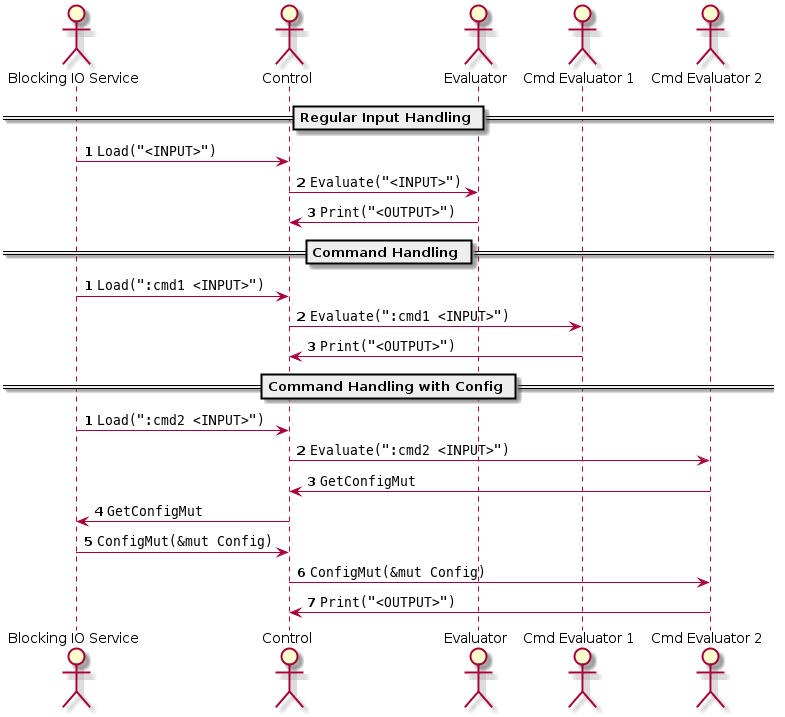

The diagram above was rendered by PlantUML. Its source (embedded in the PNG):
@startuml repl
' skinparam maxMessageSize 125

actor User as "Blocking IO Service"
actor Ctrl as "Control"
actor Eval as "Evaluator"
actor Cmd1 as "Cmd Evaluator 1"
actor Cmd2 as "Cmd Evaluator 2"

== Regular Input Handling ==

autonumber
User -> Ctrl : ""Load("<INPUT>")""
Ctrl -> Eval : ""Evaluate("<INPUT>")""
Eval -> Ctrl : ""Print("<OUTPUT>")""

== Command Handling ==

autonumber
User -> Ctrl : ""Load(":cmd1 <INPUT>")""
Ctrl -> Cmd1 : ""Evaluate(":cmd1 <INPUT>")""
Cmd1 -> Ctrl : ""Print("<OUTPUT>")""

== Command Handling with Config ==

autonumber
User -> Ctrl : ""Load(":cmd2 <INPUT>")""
Ctrl -> Cmd2 : ""Evaluate(":cmd2 <INPUT>")""
Cmd2 -> Ctrl : ""GetConfigMut""
Ctrl -> User : ""GetConfigMut""
User -> Ctrl : ""ConfigMut(&mut Config)""
Ctrl -> Cmd2 : ""ConfigMut(&mut Config)""
Cmd2 -> Ctrl : ""Print("<OUTPUT>")""

@enduml